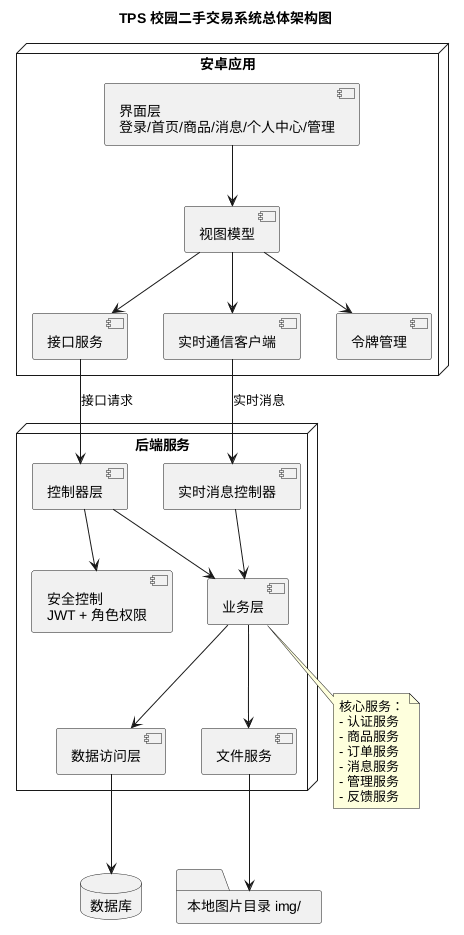

The diagram above was rendered by PlantUML. Its source (embedded in the PNG):
@startuml
skinparam shadowing false
skinparam packageStyle rectangle

title TPS 校园二手交易系统总体架构图

node "安卓应用" {
  component "界面层\n登录/首页/商品/消息/个人中心/管理" as UI
  component "视图模型" as VM
  component "接口服务" as API
  component "实时通信客户端" as WSClient
  component "令牌管理" as TokenManager
}

node "后端服务" {
  component "控制器层" as Controller
  component "业务层" as Service
  component "数据访问层" as Repository
  component "安全控制\nJWT + 角色权限" as Security
  component "实时消息控制器" as WSController
  component "文件服务" as FileService
}

database "数据库" as MySQL
folder "本地图片目录 img/" as ImgDir

UI --> VM
VM --> API
VM --> WSClient
VM --> TokenManager

API --> Controller : 接口请求
WSClient --> WSController : 实时消息
Controller --> Security
Controller --> Service
WSController --> Service
Service --> Repository
Service --> FileService
Repository --> MySQL
FileService --> ImgDir

note bottom of Service
核心服务：
- 认证服务
- 商品服务
- 订单服务
- 消息服务
- 管理服务
- 反馈服务
end note

@enduml